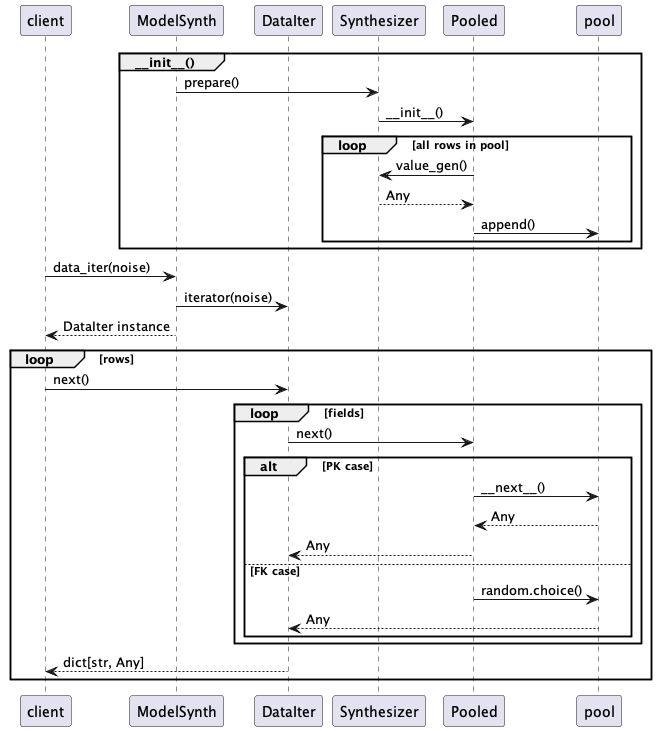

The diagram above was rendered by PlantUML. Its source (embedded in the PNG):
@startuml
participant client
participant ModelSynth
participant DataIter
participant Synthesizer
participant Pooled

group ~__init__()
    ModelSynth -> Synthesizer : prepare()
    Synthesizer -> Pooled : ~__init__()
    loop all rows in pool
        Pooled -> Synthesizer : value_gen()
        Synthesizer --> Pooled : Any
        Pooled -> pool : append()
    end
end

client -> ModelSynth : data_iter(noise)
ModelSynth -> DataIter : iterator(noise)
ModelSynth --> client : DataIter instance
loop rows
    client -> DataIter : next()
    loop fields
        DataIter -> Pooled : next()
        alt PK case
            Pooled -> pool : ~__next__()
            pool --> Pooled : Any
            Pooled --> DataIter : Any
        else FK case
            Pooled -> pool : random.choice()
            pool --> DataIter : Any
        end
    end
    DataIter --> client : dict[str, Any]
end
@enduml